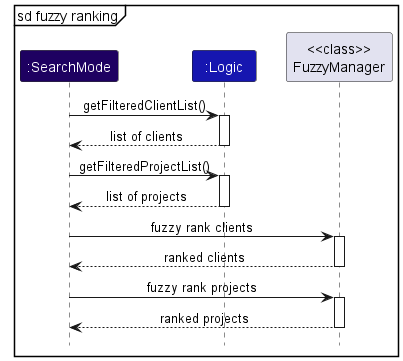

The diagram above was rendered by PlantUML. Its source (embedded in the PNG):
@startuml FuzzyManagerSequenceDiagramB
!include ../style.puml
skinparam participantFontColor automatic

mainframe sd fuzzy ranking

participant ":SearchMode" as SearchMode MODE_COLOR_T3
participant ":Logic" as Logic LOGIC_COLOR_T3
participant "<<class>>\nFuzzyManager" as FuzzyManager

SearchMode -> Logic : getFilteredClientList()
activate Logic
Logic --> SearchMode : list of clients
deactivate Logic

SearchMode -> Logic : getFilteredProjectList()
activate Logic
Logic --> SearchMode : list of projects
deactivate Logic

SearchMode -> FuzzyManager : fuzzy rank clients
activate FuzzyManager
FuzzyManager --> SearchMode : ranked clients
deactivate FuzzyManager

SearchMode -> FuzzyManager : fuzzy rank projects
activate FuzzyManager
FuzzyManager --> SearchMode : ranked projects
deactivate FuzzyManager

@enduml